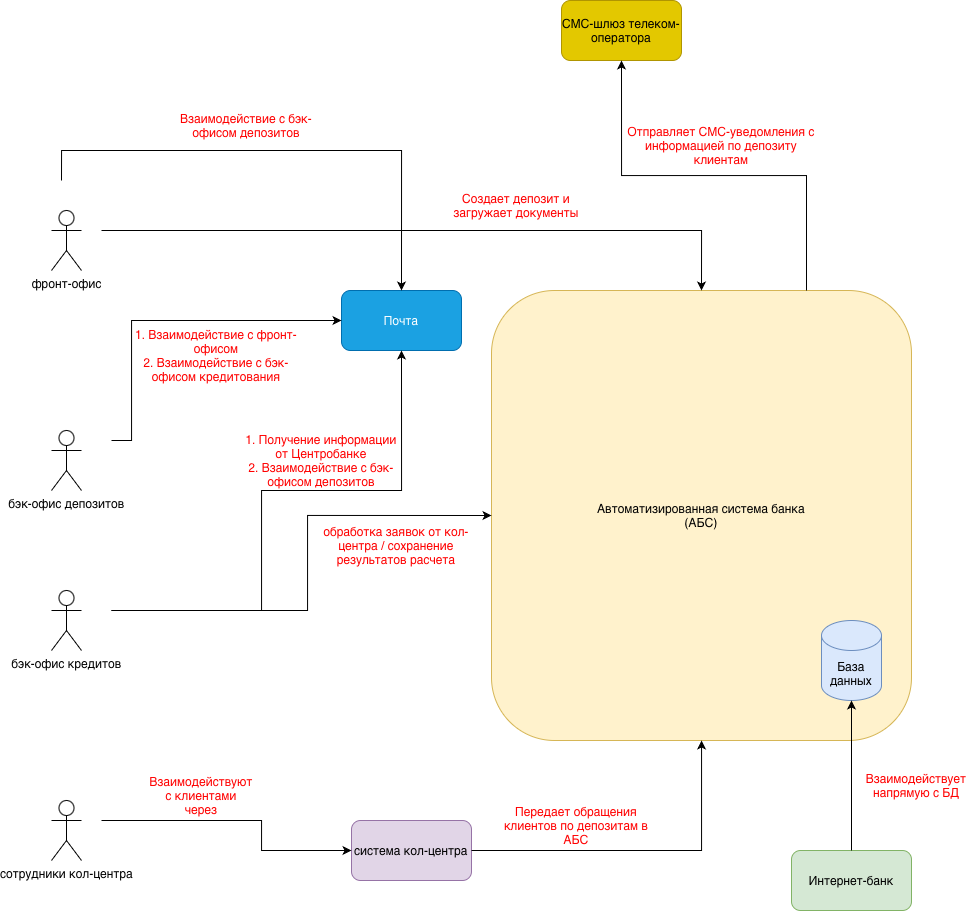

The diagram above was exported from draw.io. Its source (the exported page's mxGraphModel, read from the mxfile embedded in the PNG):
<mxGraphModel dx="2279" dy="2148" grid="1" gridSize="10" guides="1" tooltips="1" connect="1" arrows="1" fold="1" page="1" pageScale="1" pageWidth="827" pageHeight="1169" math="0" shadow="0">
  <root>
    <mxCell id="0" />
    <mxCell id="1" parent="0" />
    <mxCell id="PBLPIEBZsMlGh4NFOmZw-1" parent="1" style="shape=umlActor;verticalLabelPosition=bottom;verticalAlign=top;html=1;outlineConnect=0;" value="фронт-офис" vertex="1">
      <mxGeometry height="60" width="30" x="-70" y="50" as="geometry" />
    </mxCell>
    <mxCell id="PBLPIEBZsMlGh4NFOmZw-3" parent="1" style="shape=umlActor;verticalLabelPosition=bottom;verticalAlign=top;html=1;outlineConnect=0;" value="бэк-офис депозитов" vertex="1">
      <mxGeometry height="60" width="30" x="-70" y="270" as="geometry" />
    </mxCell>
    <mxCell id="PBLPIEBZsMlGh4NFOmZw-4" parent="1" style="shape=umlActor;verticalLabelPosition=bottom;verticalAlign=top;html=1;outlineConnect=0;" value="сотрудники кол-центра" vertex="1">
      <mxGeometry height="60" width="30" x="-70" y="640" as="geometry" />
    </mxCell>
    <mxCell id="PBLPIEBZsMlGh4NFOmZw-5" parent="1" style="shape=umlActor;verticalLabelPosition=bottom;verticalAlign=top;html=1;outlineConnect=0;" value="бэк-офис кредитов" vertex="1">
      <mxGeometry height="60" width="30" x="-70" y="430" as="geometry" />
    </mxCell>
    <mxCell id="PBLPIEBZsMlGh4NFOmZw-9" parent="1" style="rounded=1;whiteSpace=wrap;html=1;fillColor=#fff2cc;strokeColor=#d6b656;" value="Автоматизированная система банка&lt;div&gt;(АБС)&lt;/div&gt;" vertex="1">
      <mxGeometry height="450" width="420" x="370" y="130" as="geometry" />
    </mxCell>
    <mxCell id="PBLPIEBZsMlGh4NFOmZw-13" parent="1" style="rounded=1;whiteSpace=wrap;html=1;fillColor=#e1d5e7;strokeColor=#9673a6;" value="система кол-центра" vertex="1">
      <mxGeometry height="60" width="120" x="230" y="660" as="geometry" />
    </mxCell>
    <mxCell id="PBLPIEBZsMlGh4NFOmZw-14" parent="1" style="rounded=1;whiteSpace=wrap;html=1;fillColor=#e3c800;fontColor=#000000;strokeColor=#B09500;" value="СМС-шлюз телеком-оператора" vertex="1">
      <mxGeometry height="60" width="120" x="440" y="-160" as="geometry" />
    </mxCell>
    <mxCell id="PBLPIEBZsMlGh4NFOmZw-15" parent="1" style="rounded=1;whiteSpace=wrap;html=1;fillColor=#d5e8d4;strokeColor=#82b366;" value="Интернет-банк" vertex="1">
      <mxGeometry height="60" width="120" x="670" y="690" as="geometry" />
    </mxCell>
    <mxCell id="PBLPIEBZsMlGh4NFOmZw-16" parent="1" style="shape=cylinder3;whiteSpace=wrap;html=1;boundedLbl=1;backgroundOutline=1;size=15;fillColor=#dae8fc;strokeColor=#6c8ebf;" value="База данных" vertex="1">
      <mxGeometry height="80" width="60" x="700" y="460" as="geometry" />
    </mxCell>
    <mxCell id="PBLPIEBZsMlGh4NFOmZw-19" edge="1" parent="1" source="PBLPIEBZsMlGh4NFOmZw-15" style="endArrow=classic;html=1;rounded=0;entryX=0.5;entryY=1;entryDx=0;entryDy=0;entryPerimeter=0;exitX=0.5;exitY=0;exitDx=0;exitDy=0;" target="PBLPIEBZsMlGh4NFOmZw-16" value="">
      <mxGeometry height="50" relative="1" width="50" as="geometry">
        <mxPoint x="610" y="670" as="sourcePoint" />
        <mxPoint x="660" y="620" as="targetPoint" />
      </mxGeometry>
    </mxCell>
    <mxCell id="PBLPIEBZsMlGh4NFOmZw-20" parent="1" style="text;html=1;whiteSpace=wrap;strokeColor=none;fillColor=none;align=center;verticalAlign=middle;rounded=0;" value="&lt;span style=&quot;color: rgb(255, 0, 0);&quot;&gt;Взаимодействует напрямую с БД&lt;/span&gt;" vertex="1">
      <mxGeometry height="30" width="90" x="750" y="610" as="geometry" />
    </mxCell>
    <mxCell id="PBLPIEBZsMlGh4NFOmZw-22" edge="1" parent="1" style="endArrow=classic;html=1;rounded=0;entryX=0;entryY=0.5;entryDx=0;entryDy=0;edgeStyle=orthogonalEdgeStyle;" target="PBLPIEBZsMlGh4NFOmZw-13" value="">
      <mxGeometry height="50" relative="1" width="50" as="geometry">
        <Array as="points">
          <mxPoint x="140" y="660" />
          <mxPoint x="140" y="690" />
        </Array>
        <mxPoint x="-20" y="660" as="sourcePoint" />
        <mxPoint x="200" y="530" as="targetPoint" />
      </mxGeometry>
    </mxCell>
    <mxCell id="PBLPIEBZsMlGh4NFOmZw-23" parent="1" style="text;html=1;whiteSpace=wrap;strokeColor=none;fillColor=none;align=center;verticalAlign=middle;rounded=0;" value="&lt;span style=&quot;color: rgb(255, 0, 0);&quot;&gt;Взаимодействуют с клиентами через&lt;/span&gt;" vertex="1">
      <mxGeometry height="30" width="60" x="50" y="620" as="geometry" />
    </mxCell>
    <mxCell id="PBLPIEBZsMlGh4NFOmZw-25" parent="1" style="rounded=1;whiteSpace=wrap;html=1;fillColor=#1ba1e2;strokeColor=#006EAF;fontColor=#ffffff;" value="Почта" vertex="1">
      <mxGeometry height="60" width="120" x="220" y="130" as="geometry" />
    </mxCell>
    <mxCell id="PBLPIEBZsMlGh4NFOmZw-26" edge="1" parent="1" style="endArrow=classic;html=1;rounded=0;edgeStyle=orthogonalEdgeStyle;entryX=0.5;entryY=1;entryDx=0;entryDy=0;" target="PBLPIEBZsMlGh4NFOmZw-25" value="">
      <mxGeometry height="50" relative="1" width="50" as="geometry">
        <Array as="points">
          <mxPoint x="140" y="450" />
          <mxPoint x="140" y="330" />
          <mxPoint x="280" y="330" />
        </Array>
        <mxPoint x="-10" y="450" as="sourcePoint" />
        <mxPoint x="480" y="300" as="targetPoint" />
      </mxGeometry>
    </mxCell>
    <mxCell id="PBLPIEBZsMlGh4NFOmZw-27" parent="1" style="text;html=1;whiteSpace=wrap;strokeColor=none;fillColor=none;align=center;verticalAlign=middle;rounded=0;" value="&lt;span style=&quot;color: rgb(255, 0, 0);&quot;&gt;1. Получение информации от Центробанке&lt;/span&gt;&lt;div&gt;&lt;span style=&quot;color: rgb(255, 0, 0);&quot;&gt;2. Взаимодействие с бэк-офисом депозитов&lt;/span&gt;&lt;/div&gt;" vertex="1">
      <mxGeometry height="30" width="160" x="120" y="285" as="geometry" />
    </mxCell>
    <mxCell id="PBLPIEBZsMlGh4NFOmZw-28" edge="1" parent="1" source="PBLPIEBZsMlGh4NFOmZw-13" style="endArrow=classic;html=1;rounded=0;edgeStyle=orthogonalEdgeStyle;exitX=1;exitY=0.5;exitDx=0;exitDy=0;" target="PBLPIEBZsMlGh4NFOmZw-9" value="">
      <mxGeometry height="50" relative="1" width="50" as="geometry">
        <mxPoint x="410" y="350" as="sourcePoint" />
        <mxPoint x="460" y="300" as="targetPoint" />
      </mxGeometry>
    </mxCell>
    <mxCell id="PBLPIEBZsMlGh4NFOmZw-29" parent="1" style="text;html=1;whiteSpace=wrap;strokeColor=none;fillColor=none;align=center;verticalAlign=middle;rounded=0;" value="&lt;span style=&quot;color: rgb(255, 0, 0);&quot;&gt;Передает обращения клиентов по депозитам в АБС&lt;/span&gt;" vertex="1">
      <mxGeometry height="30" width="150" x="380" y="650" as="geometry" />
    </mxCell>
    <mxCell id="PBLPIEBZsMlGh4NFOmZw-32" edge="1" parent="1" source="PBLPIEBZsMlGh4NFOmZw-9" style="endArrow=classic;html=1;rounded=0;edgeStyle=orthogonalEdgeStyle;entryX=0.5;entryY=1;entryDx=0;entryDy=0;exitX=0.75;exitY=0;exitDx=0;exitDy=0;" target="PBLPIEBZsMlGh4NFOmZw-14" value="">
      <mxGeometry height="50" relative="1" width="50" as="geometry">
        <mxPoint x="550" y="120" as="sourcePoint" />
        <mxPoint x="580" y="20" as="targetPoint" />
      </mxGeometry>
    </mxCell>
    <mxCell id="PBLPIEBZsMlGh4NFOmZw-33" parent="1" style="text;html=1;whiteSpace=wrap;strokeColor=none;fillColor=none;align=center;verticalAlign=middle;rounded=0;" value="&lt;span style=&quot;color: rgb(255, 0, 0);&quot;&gt;Отправляет СМС-уведомления с информацией по депозиту клиентам&lt;/span&gt;" vertex="1">
      <mxGeometry height="30" width="200" x="500" y="-30" as="geometry" />
    </mxCell>
    <mxCell id="PBLPIEBZsMlGh4NFOmZw-36" edge="1" parent="1" style="endArrow=classic;html=1;rounded=0;edgeStyle=orthogonalEdgeStyle;entryX=0;entryY=0.5;entryDx=0;entryDy=0;" target="PBLPIEBZsMlGh4NFOmZw-9" value="">
      <mxGeometry height="50" relative="1" width="50" as="geometry">
        <Array as="points">
          <mxPoint x="186" y="450" />
          <mxPoint x="186" y="355" />
        </Array>
        <mxPoint x="-10" y="450" as="sourcePoint" />
        <mxPoint x="250" y="340" as="targetPoint" />
      </mxGeometry>
    </mxCell>
    <mxCell id="PBLPIEBZsMlGh4NFOmZw-37" parent="1" style="text;html=1;whiteSpace=wrap;strokeColor=none;fillColor=none;align=center;verticalAlign=middle;rounded=0;" value="&lt;span style=&quot;color: rgb(255, 0, 0);&quot;&gt;обработка заявок от кол-центра / сохранение результатов расчета&lt;/span&gt;" vertex="1">
      <mxGeometry height="30" width="170" x="190" y="370" as="geometry" />
    </mxCell>
    <mxCell id="PBLPIEBZsMlGh4NFOmZw-39" edge="1" parent="1" style="endArrow=classic;html=1;rounded=0;edgeStyle=orthogonalEdgeStyle;entryX=0.5;entryY=0;entryDx=0;entryDy=0;" target="PBLPIEBZsMlGh4NFOmZw-25" value="">
      <mxGeometry height="50" relative="1" width="50" as="geometry">
        <Array as="points">
          <mxPoint x="-60" y="-10" />
          <mxPoint x="280" y="-10" />
        </Array>
        <mxPoint x="-60" y="20" as="sourcePoint" />
        <mxPoint x="90" y="40" as="targetPoint" />
      </mxGeometry>
    </mxCell>
    <mxCell id="PBLPIEBZsMlGh4NFOmZw-40" parent="1" style="text;html=1;whiteSpace=wrap;strokeColor=none;fillColor=none;align=center;verticalAlign=middle;rounded=0;" value="&lt;span style=&quot;color: rgb(255, 0, 0);&quot;&gt;Взаимодействие с бэк-офисом депозитов&lt;/span&gt;" vertex="1">
      <mxGeometry height="30" width="170" x="40" y="-50" as="geometry" />
    </mxCell>
    <mxCell id="PBLPIEBZsMlGh4NFOmZw-41" edge="1" parent="1" style="endArrow=classic;html=1;rounded=0;edgeStyle=orthogonalEdgeStyle;entryX=0;entryY=0.5;entryDx=0;entryDy=0;" target="PBLPIEBZsMlGh4NFOmZw-25" value="">
      <mxGeometry height="50" relative="1" width="50" as="geometry">
        <Array as="points">
          <mxPoint y="280" />
          <mxPoint x="10" y="280" />
          <mxPoint x="10" y="160" />
        </Array>
        <mxPoint x="-10" y="280" as="sourcePoint" />
        <mxPoint x="100" y="130" as="targetPoint" />
      </mxGeometry>
    </mxCell>
    <mxCell id="PBLPIEBZsMlGh4NFOmZw-42" parent="1" style="text;html=1;whiteSpace=wrap;strokeColor=none;fillColor=none;align=center;verticalAlign=middle;rounded=0;" value="&lt;span style=&quot;color: rgb(255, 0, 0);&quot;&gt;1. Взаимодействие с фронт-офисом&lt;/span&gt;&lt;div&gt;&lt;font color=&quot;#ff0000&quot;&gt;&lt;span style=&quot;caret-color: rgb(255, 0, 0);&quot;&gt;2. Взаимодействие с бэк-офисом кредитования&lt;/span&gt;&lt;/font&gt;&lt;/div&gt;" vertex="1">
      <mxGeometry height="30" width="170" x="10" y="180" as="geometry" />
    </mxCell>
    <mxCell id="PBLPIEBZsMlGh4NFOmZw-43" edge="1" parent="1" style="endArrow=classic;html=1;rounded=0;edgeStyle=orthogonalEdgeStyle;entryX=0.5;entryY=0;entryDx=0;entryDy=0;" target="PBLPIEBZsMlGh4NFOmZw-9" value="">
      <mxGeometry height="50" relative="1" width="50" as="geometry">
        <Array as="points">
          <mxPoint x="580" y="70" />
        </Array>
        <mxPoint x="-20" y="70" as="sourcePoint" />
        <mxPoint x="-110" y="120" as="targetPoint" />
      </mxGeometry>
    </mxCell>
    <mxCell id="PBLPIEBZsMlGh4NFOmZw-44" parent="1" style="text;html=1;whiteSpace=wrap;strokeColor=none;fillColor=none;align=center;verticalAlign=middle;rounded=0;" value="&lt;span style=&quot;color: rgb(255, 0, 0);&quot;&gt;Создает депозит и загружает документы&lt;/span&gt;" vertex="1">
      <mxGeometry height="30" width="170" x="310" y="30" as="geometry" />
    </mxCell>
  </root>
</mxGraphModel>